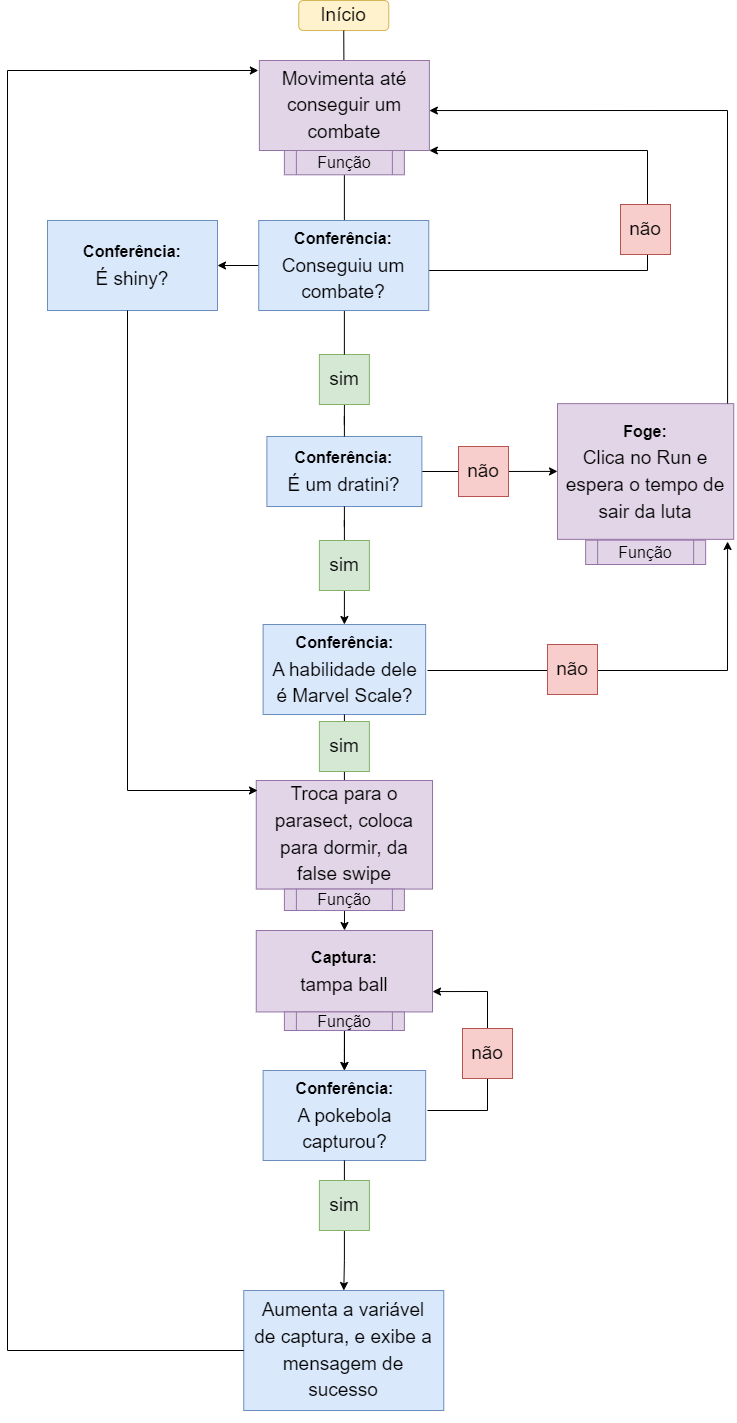

The diagram above was exported from draw.io. Its source (the exported page's mxGraphModel, read from the mxfile embedded in the PNG):
<mxGraphModel dx="1393" dy="1935" grid="1" gridSize="10" guides="1" tooltips="1" connect="1" arrows="1" fold="1" page="1" pageScale="1" pageWidth="827" pageHeight="1169" math="0" shadow="0">
  <root>
    <mxCell id="0" />
    <mxCell id="1" parent="0" />
    <mxCell id="6DOamxS2pLz_axuy3HAO-2" value="&lt;font style=&quot;font-size: 19px;&quot;&gt;Início&lt;/font&gt;" style="rounded=1;whiteSpace=wrap;html=1;fillColor=#fff2cc;strokeColor=#d6b656;" vertex="1" parent="1">
      <mxGeometry x="371.25" y="-350" width="90" height="30" as="geometry" />
    </mxCell>
    <mxCell id="6DOamxS2pLz_axuy3HAO-12" value="" style="edgeStyle=orthogonalEdgeStyle;rounded=0;orthogonalLoop=1;jettySize=auto;html=1;fontSize=16;startArrow=none;" edge="1" parent="1" source="6DOamxS2pLz_axuy3HAO-6" target="6DOamxS2pLz_axuy3HAO-11">
      <mxGeometry relative="1" as="geometry" />
    </mxCell>
    <mxCell id="6DOamxS2pLz_axuy3HAO-40" value="" style="edgeStyle=orthogonalEdgeStyle;rounded=0;orthogonalLoop=1;jettySize=auto;html=1;fontSize=16;startArrow=none;startFill=0;endArrow=classic;endFill=1;" edge="1" parent="1" source="6DOamxS2pLz_axuy3HAO-3" target="6DOamxS2pLz_axuy3HAO-38">
      <mxGeometry relative="1" as="geometry" />
    </mxCell>
    <mxCell id="6DOamxS2pLz_axuy3HAO-3" value="&lt;p style=&quot;line-height: 140%;&quot;&gt;&lt;b&gt;&lt;font style=&quot;font-size: 16px;&quot;&gt;Conferência:&lt;/font&gt;&lt;br&gt;&lt;/b&gt;É um dratini?&lt;/p&gt;" style="rounded=0;html=1;fontSize=19;fillColor=#dae8fc;strokeColor=#6c8ebf;strokeWidth=1;spacing=3;whiteSpace=wrap;spacingTop=0;perimeterSpacing=0;" vertex="1" parent="1">
      <mxGeometry x="339.38" y="86" width="155" height="70" as="geometry" />
    </mxCell>
    <mxCell id="6DOamxS2pLz_axuy3HAO-10" value="" style="endArrow=none;html=1;rounded=0;fontSize=16;entryX=0.5;entryY=1;entryDx=0;entryDy=0;startArrow=none;" edge="1" parent="1" source="6DOamxS2pLz_axuy3HAO-46" target="6DOamxS2pLz_axuy3HAO-2">
      <mxGeometry width="50" height="50" relative="1" as="geometry">
        <mxPoint x="415" y="100" as="sourcePoint" />
        <mxPoint x="440" y="280" as="targetPoint" />
      </mxGeometry>
    </mxCell>
    <mxCell id="6DOamxS2pLz_axuy3HAO-16" value="" style="edgeStyle=orthogonalEdgeStyle;rounded=0;orthogonalLoop=1;jettySize=auto;html=1;fontSize=16;startArrow=none;" edge="1" parent="1" source="6DOamxS2pLz_axuy3HAO-19" target="6DOamxS2pLz_axuy3HAO-14">
      <mxGeometry relative="1" as="geometry" />
    </mxCell>
    <mxCell id="6DOamxS2pLz_axuy3HAO-11" value="&lt;p style=&quot;line-height: 140%;&quot;&gt;&lt;b&gt;&lt;font style=&quot;font-size: 16px;&quot;&gt;Conferência:&lt;/font&gt;&lt;br&gt;&lt;/b&gt;A habilidade dele é Marvel Scale?&lt;/p&gt;" style="rounded=0;html=1;fontSize=19;fillColor=#dae8fc;strokeColor=#6c8ebf;strokeWidth=1;spacing=3;whiteSpace=wrap;spacingTop=0;perimeterSpacing=0;" vertex="1" parent="1">
      <mxGeometry x="335.63" y="274" width="162.5" height="90" as="geometry" />
    </mxCell>
    <mxCell id="6DOamxS2pLz_axuy3HAO-13" value="" style="edgeStyle=orthogonalEdgeStyle;rounded=0;orthogonalLoop=1;jettySize=auto;html=1;fontSize=16;endArrow=none;" edge="1" parent="1" source="6DOamxS2pLz_axuy3HAO-3" target="6DOamxS2pLz_axuy3HAO-6">
      <mxGeometry relative="1" as="geometry">
        <mxPoint x="415" y="170" as="sourcePoint" />
        <mxPoint x="415.0999999999999" y="270" as="targetPoint" />
      </mxGeometry>
    </mxCell>
    <mxCell id="6DOamxS2pLz_axuy3HAO-6" value="sim" style="whiteSpace=wrap;html=1;aspect=fixed;fontSize=19;fillColor=#d5e8d4;strokeColor=#82b366;" vertex="1" parent="1">
      <mxGeometry x="391.88" y="190" width="50" height="50" as="geometry" />
    </mxCell>
    <mxCell id="6DOamxS2pLz_axuy3HAO-20" value="" style="edgeStyle=orthogonalEdgeStyle;rounded=0;orthogonalLoop=1;jettySize=auto;html=1;fontSize=16;endArrow=none;" edge="1" parent="1" source="6DOamxS2pLz_axuy3HAO-11" target="6DOamxS2pLz_axuy3HAO-19">
      <mxGeometry relative="1" as="geometry">
        <mxPoint x="415.0999999999999" y="360" as="sourcePoint" />
        <mxPoint x="415.0999999999999" y="460" as="targetPoint" />
      </mxGeometry>
    </mxCell>
    <mxCell id="6DOamxS2pLz_axuy3HAO-19" value="sim" style="whiteSpace=wrap;html=1;aspect=fixed;fontSize=19;fillColor=#d5e8d4;strokeColor=#82b366;" vertex="1" parent="1">
      <mxGeometry x="391.88" y="371" width="50" height="50" as="geometry" />
    </mxCell>
    <mxCell id="6DOamxS2pLz_axuy3HAO-25" value="" style="edgeStyle=orthogonalEdgeStyle;rounded=0;orthogonalLoop=1;jettySize=auto;html=1;fontSize=16;startArrow=none;" edge="1" parent="1" source="6DOamxS2pLz_axuy3HAO-26" target="6DOamxS2pLz_axuy3HAO-24">
      <mxGeometry relative="1" as="geometry" />
    </mxCell>
    <mxCell id="6DOamxS2pLz_axuy3HAO-21" value="&lt;p style=&quot;line-height: 140%;&quot;&gt;&lt;b&gt;&lt;font style=&quot;font-size: 16px;&quot;&gt;Conferência:&lt;/font&gt;&lt;br&gt;&lt;/b&gt;A pokebola capturou?&lt;/p&gt;" style="rounded=0;html=1;fontSize=19;fillColor=#dae8fc;strokeColor=#6c8ebf;strokeWidth=1;spacing=3;whiteSpace=wrap;spacingTop=0;perimeterSpacing=0;" vertex="1" parent="1">
      <mxGeometry x="335.64" y="720" width="162.5" height="90" as="geometry" />
    </mxCell>
    <mxCell id="6DOamxS2pLz_axuy3HAO-22" value="" style="edgeStyle=orthogonalEdgeStyle;rounded=0;orthogonalLoop=1;jettySize=auto;html=1;fontSize=16;" edge="1" parent="1" source="6DOamxS2pLz_axuy3HAO-15" target="6DOamxS2pLz_axuy3HAO-21">
      <mxGeometry relative="1" as="geometry" />
    </mxCell>
    <mxCell id="6DOamxS2pLz_axuy3HAO-24" value="&lt;p style=&quot;line-height: 140%;&quot;&gt;Aumenta a variável de captura, e exibe a mensagem de sucesso&lt;/p&gt;" style="rounded=0;html=1;fontSize=19;fillColor=#dae8fc;strokeColor=#6c8ebf;strokeWidth=1;spacing=9;whiteSpace=wrap;spacingTop=0;perimeterSpacing=0;" vertex="1" parent="1">
      <mxGeometry x="316.25" y="940" width="200" height="120" as="geometry" />
    </mxCell>
    <mxCell id="6DOamxS2pLz_axuy3HAO-34" value="" style="edgeStyle=orthogonalEdgeStyle;rounded=0;orthogonalLoop=1;jettySize=auto;html=1;fontSize=16;endArrow=none;endFill=0;" edge="1" parent="1" source="6DOamxS2pLz_axuy3HAO-29" target="6DOamxS2pLz_axuy3HAO-3">
      <mxGeometry relative="1" as="geometry" />
    </mxCell>
    <mxCell id="6DOamxS2pLz_axuy3HAO-29" value="sim" style="whiteSpace=wrap;html=1;aspect=fixed;fontSize=19;fillColor=#d5e8d4;strokeColor=#82b366;" vertex="1" parent="1">
      <mxGeometry x="391.88" y="4" width="50" height="50" as="geometry" />
    </mxCell>
    <mxCell id="6DOamxS2pLz_axuy3HAO-35" value="" style="endArrow=classic;html=1;rounded=0;fontSize=16;exitX=0;exitY=0.5;exitDx=0;exitDy=0;entryX=-0.006;entryY=0.111;entryDx=0;entryDy=0;entryPerimeter=0;endFill=1;" edge="1" parent="1" source="6DOamxS2pLz_axuy3HAO-24" target="6DOamxS2pLz_axuy3HAO-27">
      <mxGeometry width="50" height="50" relative="1" as="geometry">
        <mxPoint x="210" y="720" as="sourcePoint" />
        <mxPoint x="130" y="-240" as="targetPoint" />
        <Array as="points">
          <mxPoint x="80" y="1000" />
          <mxPoint x="80" y="-280" />
        </Array>
      </mxGeometry>
    </mxCell>
    <mxCell id="6DOamxS2pLz_axuy3HAO-36" value="" style="endArrow=none;html=1;rounded=0;fontSize=16;endFill=0;startArrow=classic;startFill=1;exitX=1;exitY=1;exitDx=0;exitDy=0;" edge="1" parent="1" source="6DOamxS2pLz_axuy3HAO-27">
      <mxGeometry width="50" height="50" relative="1" as="geometry">
        <mxPoint x="500" y="-160" as="sourcePoint" />
        <mxPoint x="500" y="-80" as="targetPoint" />
        <Array as="points">
          <mxPoint x="720" y="-200" />
          <mxPoint x="720" y="-80" />
        </Array>
      </mxGeometry>
    </mxCell>
    <mxCell id="6DOamxS2pLz_axuy3HAO-8" value="não" style="whiteSpace=wrap;html=1;aspect=fixed;fontSize=19;fillColor=#f8cecc;strokeColor=#b85450;" vertex="1" parent="1">
      <mxGeometry x="693" y="-146" width="50" height="50" as="geometry" />
    </mxCell>
    <mxCell id="6DOamxS2pLz_axuy3HAO-37" value="" style="group" vertex="1" connectable="0" parent="1">
      <mxGeometry x="630" y="60" width="176.25" height="160" as="geometry" />
    </mxCell>
    <mxCell id="6DOamxS2pLz_axuy3HAO-38" value="&lt;p style=&quot;line-height: 140%;&quot;&gt;&lt;b&gt;&lt;font style=&quot;font-size: 16px;&quot;&gt;Foge:&lt;/font&gt;&lt;br&gt;&lt;/b&gt;Clica no Run e espera o tempo de sair da luta&lt;/p&gt;" style="rounded=0;html=1;fontSize=19;fillColor=#e1d5e7;strokeColor=#9673a6;strokeWidth=1;spacing=3;whiteSpace=wrap;spacingTop=0;perimeterSpacing=0;" vertex="1" parent="6DOamxS2pLz_axuy3HAO-37">
      <mxGeometry y="-6.86" width="176.25" height="135.71428571428572" as="geometry" />
    </mxCell>
    <mxCell id="6DOamxS2pLz_axuy3HAO-39" value="Função" style="shape=process;whiteSpace=wrap;html=1;backgroundOutline=1;strokeWidth=1;fontSize=16;fillColor=#e1d5e7;strokeColor=#9673a6;" vertex="1" parent="6DOamxS2pLz_axuy3HAO-37">
      <mxGeometry x="28.13" y="129.71" width="120" height="24.29" as="geometry" />
    </mxCell>
    <mxCell id="6DOamxS2pLz_axuy3HAO-41" value="não" style="whiteSpace=wrap;html=1;aspect=fixed;fontSize=19;fillColor=#f8cecc;strokeColor=#b85450;" vertex="1" parent="1">
      <mxGeometry x="531" y="96" width="50" height="50" as="geometry" />
    </mxCell>
    <mxCell id="6DOamxS2pLz_axuy3HAO-43" value="" style="endArrow=classic;html=1;rounded=0;fontSize=16;entryX=1;entryY=0.556;entryDx=0;entryDy=0;entryPerimeter=0;exitX=0.965;exitY=-0.001;exitDx=0;exitDy=0;exitPerimeter=0;startArrow=none;startFill=0;endFill=1;" edge="1" parent="1" source="6DOamxS2pLz_axuy3HAO-38" target="6DOamxS2pLz_axuy3HAO-27">
      <mxGeometry width="50" height="50" relative="1" as="geometry">
        <mxPoint x="800" y="50" as="sourcePoint" />
        <mxPoint x="510" y="-200" as="targetPoint" />
        <Array as="points">
          <mxPoint x="800" y="-240" />
        </Array>
      </mxGeometry>
    </mxCell>
    <mxCell id="6DOamxS2pLz_axuy3HAO-44" value="" style="endArrow=classic;html=1;rounded=0;fontSize=16;endFill=1;entryX=0.965;entryY=1.016;entryDx=0;entryDy=0;entryPerimeter=0;" edge="1" parent="1" target="6DOamxS2pLz_axuy3HAO-38">
      <mxGeometry width="50" height="50" relative="1" as="geometry">
        <mxPoint x="500" y="320" as="sourcePoint" />
        <mxPoint x="720" y="220" as="targetPoint" />
        <Array as="points">
          <mxPoint x="800" y="320" />
        </Array>
      </mxGeometry>
    </mxCell>
    <mxCell id="6DOamxS2pLz_axuy3HAO-45" value="não" style="whiteSpace=wrap;html=1;aspect=fixed;fontSize=19;fillColor=#f8cecc;strokeColor=#b85450;" vertex="1" parent="1">
      <mxGeometry x="620" y="294" width="50" height="50" as="geometry" />
    </mxCell>
    <mxCell id="6DOamxS2pLz_axuy3HAO-47" value="" style="endArrow=none;html=1;rounded=0;fontSize=16;entryX=0.5;entryY=1;entryDx=0;entryDy=0;startArrow=none;" edge="1" parent="1" source="6DOamxS2pLz_axuy3HAO-29" target="6DOamxS2pLz_axuy3HAO-46">
      <mxGeometry width="50" height="50" relative="1" as="geometry">
        <mxPoint x="415" y="4" as="sourcePoint" />
        <mxPoint x="415" y="-270" as="targetPoint" />
      </mxGeometry>
    </mxCell>
    <mxCell id="6DOamxS2pLz_axuy3HAO-48" value="" style="edgeStyle=orthogonalEdgeStyle;rounded=0;orthogonalLoop=1;jettySize=auto;html=1;fontSize=16;startArrow=none;startFill=0;endArrow=classic;endFill=1;" edge="1" parent="1" source="6DOamxS2pLz_axuy3HAO-46" target="6DOamxS2pLz_axuy3HAO-27">
      <mxGeometry relative="1" as="geometry" />
    </mxCell>
    <mxCell id="6DOamxS2pLz_axuy3HAO-46" value="Função" style="shape=process;whiteSpace=wrap;html=1;backgroundOutline=1;strokeWidth=1;fontSize=16;fillColor=#e1d5e7;strokeColor=#9673a6;" vertex="1" parent="1">
      <mxGeometry x="356.88" y="-200" width="120" height="24.29" as="geometry" />
    </mxCell>
    <mxCell id="6DOamxS2pLz_axuy3HAO-57" value="" style="edgeStyle=orthogonalEdgeStyle;rounded=0;orthogonalLoop=1;jettySize=auto;html=1;fontSize=16;startArrow=none;startFill=0;endArrow=classic;endFill=1;" edge="1" parent="1" source="6DOamxS2pLz_axuy3HAO-28" target="6DOamxS2pLz_axuy3HAO-56">
      <mxGeometry relative="1" as="geometry" />
    </mxCell>
    <mxCell id="6DOamxS2pLz_axuy3HAO-28" value="&lt;p style=&quot;line-height: 140%;&quot;&gt;&lt;b&gt;&lt;font style=&quot;font-size: 16px;&quot;&gt;Conferência:&lt;/font&gt;&lt;br&gt;&lt;/b&gt;Conseguiu um combate?&lt;/p&gt;" style="rounded=0;html=1;fontSize=19;fillColor=#dae8fc;strokeColor=#6c8ebf;strokeWidth=1;spacing=3;whiteSpace=wrap;spacingTop=0;perimeterSpacing=0;" vertex="1" parent="1">
      <mxGeometry x="331.25" y="-130" width="170" height="90" as="geometry" />
    </mxCell>
    <mxCell id="6DOamxS2pLz_axuy3HAO-49" value="" style="edgeStyle=orthogonalEdgeStyle;rounded=0;orthogonalLoop=1;jettySize=auto;html=1;fontSize=16;endArrow=none;" edge="1" parent="1" source="6DOamxS2pLz_axuy3HAO-21" target="6DOamxS2pLz_axuy3HAO-26">
      <mxGeometry relative="1" as="geometry">
        <mxPoint x="416.9000000000001" y="810" as="sourcePoint" />
        <mxPoint x="416.9000000000001" y="910" as="targetPoint" />
      </mxGeometry>
    </mxCell>
    <mxCell id="6DOamxS2pLz_axuy3HAO-26" value="sim" style="whiteSpace=wrap;html=1;aspect=fixed;fontSize=19;fillColor=#d5e8d4;strokeColor=#82b366;" vertex="1" parent="1">
      <mxGeometry x="391.89" y="830" width="50" height="50" as="geometry" />
    </mxCell>
    <mxCell id="6DOamxS2pLz_axuy3HAO-50" value="" style="endArrow=classic;html=1;rounded=0;fontSize=16;startArrow=none;startFill=0;endFill=1;entryX=1;entryY=0.75;entryDx=0;entryDy=0;" edge="1" parent="1" target="6DOamxS2pLz_axuy3HAO-14">
      <mxGeometry width="50" height="50" relative="1" as="geometry">
        <mxPoint x="500" y="760" as="sourcePoint" />
        <mxPoint x="510" y="640" as="targetPoint" />
        <Array as="points">
          <mxPoint x="560" y="760" />
          <mxPoint x="560" y="641" />
        </Array>
      </mxGeometry>
    </mxCell>
    <mxCell id="6DOamxS2pLz_axuy3HAO-51" value="não" style="whiteSpace=wrap;html=1;aspect=fixed;fontSize=19;fillColor=#f8cecc;strokeColor=#b85450;" vertex="1" parent="1">
      <mxGeometry x="535" y="678" width="50" height="50" as="geometry" />
    </mxCell>
    <mxCell id="6DOamxS2pLz_axuy3HAO-52" value="" style="group" vertex="1" connectable="0" parent="1">
      <mxGeometry x="328.76" y="430" width="176.25" height="130" as="geometry" />
    </mxCell>
    <mxCell id="6DOamxS2pLz_axuy3HAO-53" value="&lt;p style=&quot;line-height: 140%;&quot;&gt;Troca para o parasect, coloca para dormir, da false swipe&lt;/p&gt;" style="rounded=0;html=1;fontSize=19;fillColor=#e1d5e7;strokeColor=#9673a6;strokeWidth=1;spacing=3;whiteSpace=wrap;spacingTop=0;perimeterSpacing=0;" vertex="1" parent="6DOamxS2pLz_axuy3HAO-52">
      <mxGeometry width="176.25" height="108.57142857142856" as="geometry" />
    </mxCell>
    <mxCell id="6DOamxS2pLz_axuy3HAO-54" value="Função" style="shape=process;whiteSpace=wrap;html=1;backgroundOutline=1;strokeWidth=1;fontSize=16;fillColor=#e1d5e7;strokeColor=#9673a6;" vertex="1" parent="6DOamxS2pLz_axuy3HAO-52">
      <mxGeometry x="28.13" y="108.57" width="120" height="21.43" as="geometry" />
    </mxCell>
    <mxCell id="6DOamxS2pLz_axuy3HAO-55" value="" style="edgeStyle=orthogonalEdgeStyle;rounded=0;orthogonalLoop=1;jettySize=auto;html=1;fontSize=16;startArrow=none;startFill=0;endArrow=classic;endFill=1;" edge="1" parent="1" source="6DOamxS2pLz_axuy3HAO-14" target="6DOamxS2pLz_axuy3HAO-21">
      <mxGeometry relative="1" as="geometry" />
    </mxCell>
    <mxCell id="6DOamxS2pLz_axuy3HAO-17" value="" style="group" vertex="1" connectable="0" parent="1">
      <mxGeometry x="328.76" y="580" width="176.25" height="100" as="geometry" />
    </mxCell>
    <mxCell id="6DOamxS2pLz_axuy3HAO-14" value="&lt;p style=&quot;line-height: 140%;&quot;&gt;&lt;b&gt;&lt;font style=&quot;font-size: 16px;&quot;&gt;Captura:&lt;/font&gt;&lt;br&gt;&lt;/b&gt;tampa ball&lt;/p&gt;" style="rounded=0;html=1;fontSize=19;fillColor=#e1d5e7;strokeColor=#9673a6;strokeWidth=1;spacing=3;whiteSpace=wrap;spacingTop=0;perimeterSpacing=0;" vertex="1" parent="6DOamxS2pLz_axuy3HAO-17">
      <mxGeometry width="176.25" height="81.42857142857143" as="geometry" />
    </mxCell>
    <mxCell id="6DOamxS2pLz_axuy3HAO-15" value="Função" style="shape=process;whiteSpace=wrap;html=1;backgroundOutline=1;strokeWidth=1;fontSize=16;fillColor=#e1d5e7;strokeColor=#9673a6;" vertex="1" parent="6DOamxS2pLz_axuy3HAO-17">
      <mxGeometry x="28.13" y="81.43" width="120" height="18.57" as="geometry" />
    </mxCell>
    <mxCell id="6DOamxS2pLz_axuy3HAO-56" value="&lt;p style=&quot;line-height: 140%;&quot;&gt;&lt;b&gt;&lt;font style=&quot;font-size: 16px;&quot;&gt;Conferência:&lt;/font&gt;&lt;br&gt;&lt;/b&gt;É shiny?&lt;/p&gt;" style="rounded=0;html=1;fontSize=19;fillColor=#dae8fc;strokeColor=#6c8ebf;strokeWidth=1;spacing=3;whiteSpace=wrap;spacingTop=0;perimeterSpacing=0;" vertex="1" parent="1">
      <mxGeometry x="120" y="-130" width="170" height="90" as="geometry" />
    </mxCell>
    <mxCell id="6DOamxS2pLz_axuy3HAO-58" value="" style="endArrow=none;html=1;rounded=0;fontSize=16;endFill=0;startArrow=classic;startFill=1;" edge="1" parent="1">
      <mxGeometry width="50" height="50" relative="1" as="geometry">
        <mxPoint x="330" y="440" as="sourcePoint" />
        <mxPoint x="200" y="-40" as="targetPoint" />
        <Array as="points">
          <mxPoint x="200" y="440" />
        </Array>
      </mxGeometry>
    </mxCell>
    <mxCell id="6DOamxS2pLz_axuy3HAO-27" value="&lt;p style=&quot;line-height: 140%;&quot;&gt;Movimenta até conseguir um combate&lt;/p&gt;" style="rounded=0;html=1;fontSize=19;fillColor=#e1d5e7;strokeColor=#9673a6;strokeWidth=1;spacing=3;whiteSpace=wrap;spacingTop=0;perimeterSpacing=0;" vertex="1" parent="1">
      <mxGeometry x="331.88" y="-290" width="170" height="90" as="geometry" />
    </mxCell>
  </root>
</mxGraphModel>